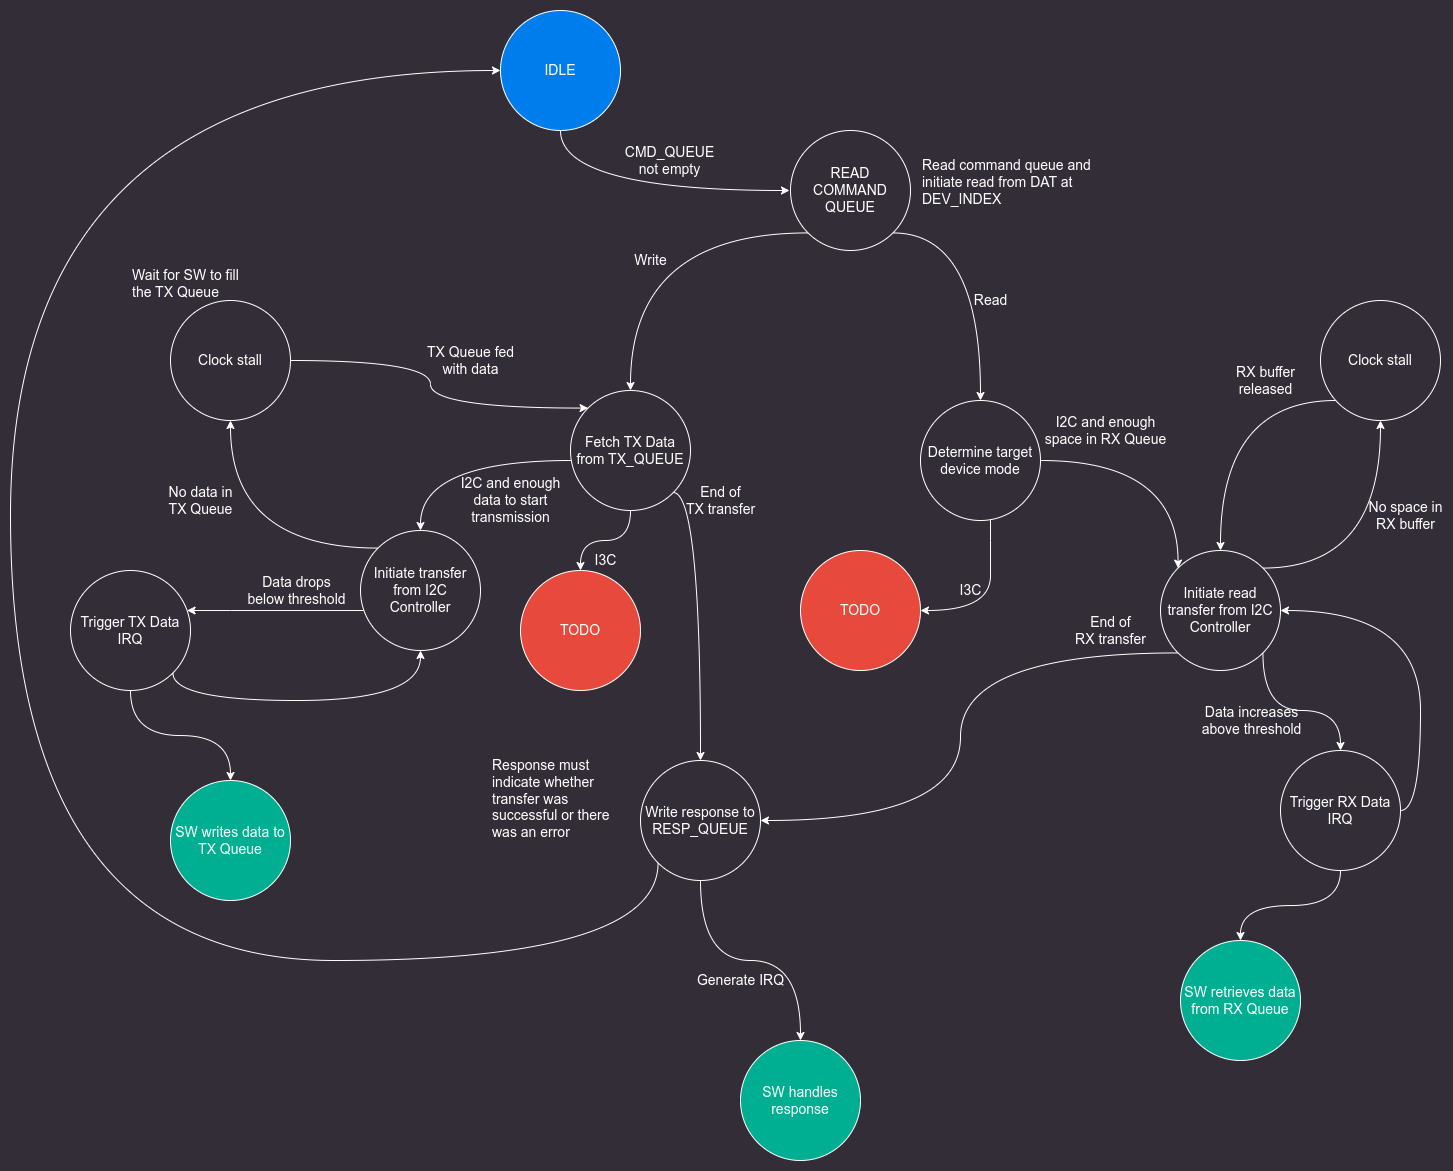

The diagram above was exported from draw.io. Its source (the exported page's mxGraphModel, read from the mxfile embedded in the PNG):
<mxGraphModel dx="2924" dy="1242" grid="1" gridSize="10" guides="1" tooltips="1" connect="1" arrows="1" fold="1" page="0" pageScale="1" pageWidth="850" pageHeight="1100" background="#332D37" math="0" shadow="0">
  <root>
    <mxCell id="0" />
    <mxCell id="1" parent="0" />
    <mxCell id="2" value="CMD_QUEUE&lt;div&gt;not empty&lt;/div&gt;" style="edgeStyle=orthogonalEdgeStyle;rounded=0;orthogonalLoop=1;jettySize=auto;html=1;entryX=0;entryY=0.5;entryDx=0;entryDy=0;strokeColor=#FFFFFF;align=center;verticalAlign=middle;fontFamily=Helvetica;fontSize=14;fontColor=#FFFFFF;fontStyle=0;labelBackgroundColor=none;endArrow=classic;curved=1;exitX=0.5;exitY=1;exitDx=0;exitDy=0;" edge="1" source="3" parent="1">
      <mxGeometry x="0.1764" y="30" relative="1" as="geometry">
        <mxPoint x="23.160797830996216" y="580" as="sourcePoint" />
        <mxPoint x="219" y="600" as="targetPoint" />
        <Array as="points">
          <mxPoint x="-10" y="600" />
        </Array>
        <mxPoint as="offset" />
      </mxGeometry>
    </mxCell>
    <mxCell id="3" value="IDLE" style="ellipse;whiteSpace=wrap;html=1;aspect=fixed;rounded=1;strokeColor=#FFFFFF;align=center;verticalAlign=middle;fontFamily=Helvetica;fontSize=14;fontColor=#FFFFFF;fontStyle=0;fillColor=#007DED;" vertex="1" parent="1">
      <mxGeometry x="-70" y="420" width="120" height="120" as="geometry" />
    </mxCell>
    <mxCell id="4" value="READ&lt;div&gt;COMMAND&lt;/div&gt;&lt;div&gt;QUEUE&lt;/div&gt;" style="ellipse;whiteSpace=wrap;html=1;aspect=fixed;rounded=1;strokeColor=#FFFFFF;align=center;verticalAlign=middle;fontFamily=Helvetica;fontSize=14;fontColor=#FFFFFF;fontStyle=0;fillColor=#332D37;" vertex="1" parent="1">
      <mxGeometry x="220" y="540" width="120" height="120" as="geometry" />
    </mxCell>
    <mxCell id="5" value="Write" style="edgeStyle=orthogonalEdgeStyle;rounded=0;orthogonalLoop=1;jettySize=auto;html=1;strokeColor=#FFFFFF;align=center;verticalAlign=middle;fontFamily=Helvetica;fontSize=14;fontColor=#FFFFFF;fontStyle=0;labelBackgroundColor=none;endArrow=classic;curved=1;exitX=0;exitY=1;exitDx=0;exitDy=0;" edge="1" source="4" target="11" parent="1">
      <mxGeometry x="0.2242" y="20" relative="1" as="geometry">
        <mxPoint x="220" y="660" as="sourcePoint" />
        <mxPoint as="offset" />
      </mxGeometry>
    </mxCell>
    <mxCell id="6" value="Read" style="edgeStyle=orthogonalEdgeStyle;rounded=0;orthogonalLoop=1;jettySize=auto;html=1;strokeColor=#FFFFFF;align=center;verticalAlign=middle;fontFamily=Helvetica;fontSize=14;fontColor=#FFFFFF;fontStyle=0;labelBackgroundColor=none;endArrow=classic;curved=1;exitX=1;exitY=1;exitDx=0;exitDy=0;" edge="1" source="4" target="14" parent="1">
      <mxGeometry x="0.2161" y="10" relative="1" as="geometry">
        <mxPoint x="340" y="660" as="sourcePoint" />
        <mxPoint as="offset" />
      </mxGeometry>
    </mxCell>
    <mxCell id="7" value="Read command queue and initiate read from DAT at DEV_INDEX&amp;nbsp;" style="text;html=1;whiteSpace=wrap;overflow=hidden;rounded=0;fontFamily=Helvetica;fontSize=14;fontColor=#FFFFFF;fontStyle=0;" vertex="1" parent="1">
      <mxGeometry x="350" y="560" width="180" height="70" as="geometry" />
    </mxCell>
    <mxCell id="8" value="I2C and enough&lt;div&gt;data to start&lt;/div&gt;&lt;div&gt;transmission&lt;/div&gt;" style="edgeStyle=orthogonalEdgeStyle;rounded=0;orthogonalLoop=1;jettySize=auto;html=1;strokeColor=#FFFFFF;align=center;verticalAlign=middle;fontFamily=Helvetica;fontSize=14;fontColor=#FFFFFF;fontStyle=0;labelBackgroundColor=none;endArrow=classic;curved=1;" edge="1" source="11" target="16" parent="1">
      <mxGeometry x="-0.449" y="40" relative="1" as="geometry">
        <Array as="points">
          <mxPoint x="-150" y="870" />
        </Array>
        <mxPoint as="offset" />
      </mxGeometry>
    </mxCell>
    <mxCell id="9" value="I3C" style="edgeStyle=orthogonalEdgeStyle;rounded=0;orthogonalLoop=1;jettySize=auto;html=1;strokeColor=#FFFFFF;align=center;verticalAlign=middle;fontFamily=Helvetica;fontSize=14;fontColor=#FFFFFF;fontStyle=0;labelBackgroundColor=none;endArrow=classic;curved=1;" edge="1" source="11" target="17" parent="1">
      <mxGeometry y="20" relative="1" as="geometry">
        <mxPoint as="offset" />
      </mxGeometry>
    </mxCell>
    <mxCell id="10" value="&lt;span style=&quot;text-wrap: wrap;&quot;&gt;End of TX&amp;nbsp;&lt;/span&gt;&lt;span style=&quot;text-wrap: wrap; background-color: initial;&quot;&gt;transfer&lt;/span&gt;" style="edgeStyle=orthogonalEdgeStyle;rounded=0;orthogonalLoop=1;jettySize=auto;html=1;strokeColor=#FFFFFF;align=center;verticalAlign=middle;fontFamily=Helvetica;fontSize=14;fontColor=#FFFFFF;fontStyle=0;labelBackgroundColor=none;endArrow=classic;curved=1;exitX=1;exitY=1;exitDx=0;exitDy=0;" edge="1" source="11" target="25" parent="1">
      <mxGeometry x="-0.7615" y="20" relative="1" as="geometry">
        <Array as="points">
          <mxPoint x="130" y="902" />
        </Array>
        <mxPoint as="offset" />
      </mxGeometry>
    </mxCell>
    <mxCell id="11" value="Fetch TX Data from TX_QUEUE" style="ellipse;whiteSpace=wrap;html=1;aspect=fixed;rounded=1;strokeColor=#FFFFFF;align=center;verticalAlign=middle;fontFamily=Helvetica;fontSize=14;fontColor=#FFFFFF;fontStyle=0;fillColor=#332D37;" vertex="1" parent="1">
      <mxGeometry y="800" width="120" height="120" as="geometry" />
    </mxCell>
    <mxCell id="12" value="I2C and enough&lt;div&gt;space in RX Queue&lt;/div&gt;" style="edgeStyle=orthogonalEdgeStyle;rounded=0;orthogonalLoop=1;jettySize=auto;html=1;strokeColor=#FFFFFF;align=center;verticalAlign=middle;fontFamily=Helvetica;fontSize=14;fontColor=#FFFFFF;fontStyle=0;labelBackgroundColor=none;endArrow=classic;curved=1;entryX=0;entryY=0;entryDx=0;entryDy=0;" edge="1" source="14" target="31" parent="1">
      <mxGeometry x="-0.4667" y="30" relative="1" as="geometry">
        <mxPoint as="offset" />
      </mxGeometry>
    </mxCell>
    <mxCell id="13" value="I3C" style="edgeStyle=orthogonalEdgeStyle;rounded=0;orthogonalLoop=1;jettySize=auto;html=1;strokeColor=#FFFFFF;align=center;verticalAlign=middle;fontFamily=Helvetica;fontSize=14;fontColor=#FFFFFF;fontStyle=0;labelBackgroundColor=none;endArrow=classic;curved=1;" edge="1" source="14" target="35" parent="1">
      <mxGeometry x="-0.1191" y="-20" relative="1" as="geometry">
        <Array as="points">
          <mxPoint x="420" y="950" />
          <mxPoint x="420" y="950" />
        </Array>
        <mxPoint as="offset" />
      </mxGeometry>
    </mxCell>
    <mxCell id="14" value="Determine target device mode" style="ellipse;whiteSpace=wrap;html=1;aspect=fixed;rounded=1;strokeColor=#FFFFFF;align=center;verticalAlign=middle;fontFamily=Helvetica;fontSize=14;fontColor=#FFFFFF;fontStyle=0;fillColor=#332D37;" vertex="1" parent="1">
      <mxGeometry x="350" y="810" width="120" height="120" as="geometry" />
    </mxCell>
    <mxCell id="15" value="Data drops&lt;div&gt;below threshold&lt;/div&gt;" style="edgeStyle=orthogonalEdgeStyle;rounded=0;orthogonalLoop=1;jettySize=auto;html=1;strokeColor=#FFFFFF;align=center;verticalAlign=middle;fontFamily=Helvetica;fontSize=14;fontColor=#FFFFFF;fontStyle=0;labelBackgroundColor=none;endArrow=classic;curved=1;" edge="1" source="16" target="21" parent="1">
      <mxGeometry x="-0.2381" y="-20" relative="1" as="geometry">
        <Array as="points">
          <mxPoint x="-340" y="1020" />
          <mxPoint x="-340" y="1020" />
        </Array>
        <mxPoint as="offset" />
      </mxGeometry>
    </mxCell>
    <mxCell id="16" value="Initiate transfer from I2C Controller" style="ellipse;whiteSpace=wrap;html=1;aspect=fixed;rounded=1;strokeColor=#FFFFFF;align=center;verticalAlign=middle;fontFamily=Helvetica;fontSize=14;fontColor=#FFFFFF;fontStyle=0;fillColor=#332D37;" vertex="1" parent="1">
      <mxGeometry x="-210" y="940" width="120" height="120" as="geometry" />
    </mxCell>
    <mxCell id="17" value="TODO" style="ellipse;whiteSpace=wrap;html=1;aspect=fixed;rounded=1;strokeColor=#FFFFFF;align=center;verticalAlign=middle;fontFamily=Helvetica;fontSize=14;fontColor=#FFFFFF;fontStyle=0;fillColor=#E74A3C;" vertex="1" parent="1">
      <mxGeometry x="-50" y="980" width="120" height="120" as="geometry" />
    </mxCell>
    <mxCell id="18" value="No data in&lt;div&gt;TX Queue&lt;/div&gt;" style="edgeStyle=orthogonalEdgeStyle;rounded=0;orthogonalLoop=1;jettySize=auto;html=1;strokeColor=#FFFFFF;align=center;verticalAlign=middle;fontFamily=Helvetica;fontSize=14;fontColor=#FFFFFF;fontStyle=0;labelBackgroundColor=none;endArrow=classic;curved=1;exitX=0;exitY=0;exitDx=0;exitDy=0;" edge="1" source="16" target="23" parent="1">
      <mxGeometry x="0.4186" y="30" relative="1" as="geometry">
        <mxPoint as="offset" />
      </mxGeometry>
    </mxCell>
    <mxCell id="19" style="edgeStyle=orthogonalEdgeStyle;rounded=0;orthogonalLoop=1;jettySize=auto;html=1;entryX=0.5;entryY=1;entryDx=0;entryDy=0;strokeColor=#FFFFFF;align=center;verticalAlign=middle;fontFamily=Helvetica;fontSize=14;fontColor=#FFFFFF;fontStyle=0;labelBackgroundColor=none;endArrow=classic;curved=1;exitX=1;exitY=1;exitDx=0;exitDy=0;" edge="1" source="21" target="16" parent="1">
      <mxGeometry relative="1" as="geometry">
        <Array as="points">
          <mxPoint x="-398" y="1110" />
          <mxPoint x="-150" y="1110" />
        </Array>
      </mxGeometry>
    </mxCell>
    <mxCell id="20" value="" style="edgeStyle=orthogonalEdgeStyle;rounded=0;orthogonalLoop=1;jettySize=auto;html=1;strokeColor=#FFFFFF;align=center;verticalAlign=middle;fontFamily=Helvetica;fontSize=14;fontColor=#FFFFFF;fontStyle=0;labelBackgroundColor=none;endArrow=classic;curved=1;" edge="1" source="21" target="39" parent="1">
      <mxGeometry relative="1" as="geometry" />
    </mxCell>
    <mxCell id="21" value="Trigger TX&amp;nbsp;&lt;span style=&quot;background-color: initial;&quot;&gt;Data IRQ&lt;/span&gt;" style="ellipse;whiteSpace=wrap;html=1;aspect=fixed;rounded=1;strokeColor=#FFFFFF;align=center;verticalAlign=middle;fontFamily=Helvetica;fontSize=14;fontColor=#FFFFFF;fontStyle=0;fillColor=#332D37;" vertex="1" parent="1">
      <mxGeometry x="-500" y="980" width="120" height="120" as="geometry" />
    </mxCell>
    <mxCell id="22" value="TX Queue fed&lt;div&gt;with data&lt;/div&gt;" style="edgeStyle=orthogonalEdgeStyle;rounded=0;orthogonalLoop=1;jettySize=auto;html=1;entryX=0;entryY=0;entryDx=0;entryDy=0;strokeColor=#FFFFFF;align=center;verticalAlign=middle;fontFamily=Helvetica;fontSize=14;fontColor=#FFFFFF;fontStyle=0;labelBackgroundColor=none;endArrow=classic;curved=1;flowAnimation=0;startArrow=none;startFill=0;endFill=1;" edge="1" source="23" target="11" parent="1">
      <mxGeometry x="-0.1888" y="40" relative="1" as="geometry">
        <mxPoint as="offset" />
      </mxGeometry>
    </mxCell>
    <mxCell id="23" value="Clock stall" style="ellipse;whiteSpace=wrap;html=1;aspect=fixed;rounded=1;strokeColor=#FFFFFF;align=center;verticalAlign=middle;fontFamily=Helvetica;fontSize=14;fontColor=#FFFFFF;fontStyle=0;fillColor=#332D37;" vertex="1" parent="1">
      <mxGeometry x="-400" y="710" width="120" height="120" as="geometry" />
    </mxCell>
    <mxCell id="24" value="Generate IRQ" style="edgeStyle=orthogonalEdgeStyle;rounded=0;orthogonalLoop=1;jettySize=auto;html=1;strokeColor=#FFFFFF;align=center;verticalAlign=middle;fontFamily=Helvetica;fontSize=14;fontColor=#FFFFFF;fontStyle=0;labelBackgroundColor=none;endArrow=classic;curved=1;" edge="1" source="25" target="27" parent="1">
      <mxGeometry x="-0.0769" y="-20" relative="1" as="geometry">
        <mxPoint as="offset" />
      </mxGeometry>
    </mxCell>
    <mxCell id="25" value="Write response to RESP_QUEUE" style="ellipse;whiteSpace=wrap;html=1;aspect=fixed;rounded=1;strokeColor=#FFFFFF;align=center;verticalAlign=middle;fontFamily=Helvetica;fontSize=14;fontColor=#FFFFFF;fontStyle=0;fillColor=#332D37;" vertex="1" parent="1">
      <mxGeometry x="70" y="1170" width="120" height="120" as="geometry" />
    </mxCell>
    <mxCell id="26" style="edgeStyle=orthogonalEdgeStyle;rounded=0;orthogonalLoop=1;jettySize=auto;html=1;entryX=0;entryY=0.5;entryDx=0;entryDy=0;strokeColor=#FFFFFF;align=center;verticalAlign=middle;fontFamily=Helvetica;fontSize=14;fontColor=#FFFFFF;fontStyle=0;labelBackgroundColor=none;endArrow=classic;curved=1;exitX=0;exitY=1;exitDx=0;exitDy=0;" edge="1" source="25" target="3" parent="1">
      <mxGeometry relative="1" as="geometry">
        <Array as="points">
          <mxPoint x="88" y="1370" />
          <mxPoint x="-560" y="1370" />
          <mxPoint x="-560" y="480" />
        </Array>
      </mxGeometry>
    </mxCell>
    <mxCell id="27" value="SW handles response" style="ellipse;whiteSpace=wrap;html=1;aspect=fixed;rounded=1;strokeColor=#FFFFFF;align=center;verticalAlign=middle;fontFamily=Helvetica;fontSize=14;fontColor=#FFFFFF;fontStyle=0;fillColor=#00AF91;" vertex="1" parent="1">
      <mxGeometry x="170" y="1450" width="120" height="120" as="geometry" />
    </mxCell>
    <mxCell id="28" value="Data increases&lt;div&gt;above threshold&lt;/div&gt;" style="edgeStyle=orthogonalEdgeStyle;rounded=0;orthogonalLoop=1;jettySize=auto;html=1;strokeColor=#FFFFFF;align=center;verticalAlign=middle;fontFamily=Helvetica;fontSize=14;fontColor=#FFFFFF;fontStyle=0;labelBackgroundColor=none;endArrow=classic;curved=1;exitX=1;exitY=1;exitDx=0;exitDy=0;" edge="1" source="31" target="34" parent="1">
      <mxGeometry x="-0.3423" y="-16" relative="1" as="geometry">
        <mxPoint x="-12" y="-6" as="offset" />
      </mxGeometry>
    </mxCell>
    <mxCell id="29" value="End of&lt;div&gt;RX transfer&lt;/div&gt;" style="edgeStyle=orthogonalEdgeStyle;rounded=0;orthogonalLoop=1;jettySize=auto;html=1;entryX=1;entryY=0.5;entryDx=0;entryDy=0;strokeColor=#FFFFFF;align=center;verticalAlign=middle;fontFamily=Helvetica;fontSize=14;fontColor=#FFFFFF;fontStyle=0;labelBackgroundColor=none;endArrow=classic;curved=1;exitX=0;exitY=1;exitDx=0;exitDy=0;" edge="1" source="31" target="25" parent="1">
      <mxGeometry x="-0.769" y="-22" relative="1" as="geometry">
        <mxPoint as="offset" />
      </mxGeometry>
    </mxCell>
    <mxCell id="30" value="No space in&lt;div&gt;RX buffer&lt;/div&gt;" style="edgeStyle=orthogonalEdgeStyle;rounded=0;orthogonalLoop=1;jettySize=auto;html=1;strokeColor=#FFFFFF;align=center;verticalAlign=middle;fontFamily=Helvetica;fontSize=14;fontColor=#FFFFFF;fontStyle=0;labelBackgroundColor=none;endArrow=classic;curved=1;exitX=1;exitY=0;exitDx=0;exitDy=0;" edge="1" source="31" target="41" parent="1">
      <mxGeometry x="0.2857" y="-25" relative="1" as="geometry">
        <mxPoint as="offset" />
      </mxGeometry>
    </mxCell>
    <mxCell id="31" value="Initiate read transfer from I2C Controller" style="ellipse;whiteSpace=wrap;html=1;aspect=fixed;rounded=1;strokeColor=#FFFFFF;align=center;verticalAlign=middle;fontFamily=Helvetica;fontSize=14;fontColor=#FFFFFF;fontStyle=0;fillColor=#332D37;" vertex="1" parent="1">
      <mxGeometry x="590" y="960" width="120" height="120" as="geometry" />
    </mxCell>
    <mxCell id="32" value="" style="edgeStyle=orthogonalEdgeStyle;rounded=0;orthogonalLoop=1;jettySize=auto;html=1;entryX=1;entryY=0.5;entryDx=0;entryDy=0;strokeColor=#FFFFFF;align=center;verticalAlign=middle;fontFamily=Helvetica;fontSize=14;fontColor=#FFFFFF;fontStyle=0;labelBackgroundColor=none;endArrow=classic;curved=1;exitX=1;exitY=0.5;exitDx=0;exitDy=0;" edge="1" source="34" target="31" parent="1">
      <mxGeometry y="-30" relative="1" as="geometry">
        <mxPoint as="offset" />
      </mxGeometry>
    </mxCell>
    <mxCell id="33" value="" style="edgeStyle=orthogonalEdgeStyle;rounded=0;orthogonalLoop=1;jettySize=auto;html=1;strokeColor=#FFFFFF;align=center;verticalAlign=middle;fontFamily=Helvetica;fontSize=14;fontColor=#FFFFFF;fontStyle=0;labelBackgroundColor=none;endArrow=classic;curved=1;" edge="1" source="34" target="38" parent="1">
      <mxGeometry relative="1" as="geometry" />
    </mxCell>
    <mxCell id="34" value="Trigger RX Data IRQ" style="ellipse;whiteSpace=wrap;html=1;aspect=fixed;rounded=1;strokeColor=#FFFFFF;align=center;verticalAlign=middle;fontFamily=Helvetica;fontSize=14;fontColor=#FFFFFF;fontStyle=0;fillColor=#332D37;" vertex="1" parent="1">
      <mxGeometry x="710" y="1160" width="120" height="120" as="geometry" />
    </mxCell>
    <mxCell id="35" value="TODO" style="ellipse;whiteSpace=wrap;html=1;aspect=fixed;rounded=1;strokeColor=#FFFFFF;align=center;verticalAlign=middle;fontFamily=Helvetica;fontSize=14;fontColor=#FFFFFF;fontStyle=0;fillColor=#E74A3C;" vertex="1" parent="1">
      <mxGeometry x="230" y="960" width="120" height="120" as="geometry" />
    </mxCell>
    <mxCell id="36" value="Wait for SW to fill the TX Queue" style="text;html=1;whiteSpace=wrap;overflow=hidden;rounded=0;fontFamily=Helvetica;fontSize=14;fontColor=#FFFFFF;fontStyle=0;" vertex="1" parent="1">
      <mxGeometry x="-440" y="670" width="130" height="50" as="geometry" />
    </mxCell>
    <mxCell id="37" value="Response must indicate whether transfer was successful or there was an error" style="text;html=1;whiteSpace=wrap;overflow=hidden;rounded=0;fontFamily=Helvetica;fontSize=14;fontColor=#FFFFFF;fontStyle=0;" vertex="1" parent="1">
      <mxGeometry x="-80" y="1160" width="140" height="120" as="geometry" />
    </mxCell>
    <mxCell id="38" value="SW retrieves data from RX Queue" style="ellipse;whiteSpace=wrap;html=1;aspect=fixed;rounded=1;strokeColor=#FFFFFF;align=center;verticalAlign=middle;fontFamily=Helvetica;fontSize=14;fontColor=#FFFFFF;fontStyle=0;fillColor=#00AF91;" vertex="1" parent="1">
      <mxGeometry x="610" y="1350" width="120" height="120" as="geometry" />
    </mxCell>
    <mxCell id="39" value="SW writes data to TX Queue" style="ellipse;whiteSpace=wrap;html=1;aspect=fixed;rounded=1;strokeColor=#FFFFFF;align=center;verticalAlign=middle;fontFamily=Helvetica;fontSize=14;fontColor=#FFFFFF;fontStyle=0;fillColor=#00AF91;" vertex="1" parent="1">
      <mxGeometry x="-400" y="1190" width="120" height="120" as="geometry" />
    </mxCell>
    <mxCell id="40" value="RX buffer&lt;div&gt;released&lt;/div&gt;" style="edgeStyle=orthogonalEdgeStyle;rounded=0;orthogonalLoop=1;jettySize=auto;html=1;entryX=0.5;entryY=0;entryDx=0;entryDy=0;strokeColor=#FFFFFF;align=center;verticalAlign=middle;fontFamily=Helvetica;fontSize=14;fontColor=#FFFFFF;fontStyle=0;labelBackgroundColor=none;endArrow=classic;curved=1;" edge="1" source="41" target="31" parent="1">
      <mxGeometry x="-0.4676" y="-20" relative="1" as="geometry">
        <Array as="points">
          <mxPoint x="650" y="810" />
        </Array>
        <mxPoint as="offset" />
      </mxGeometry>
    </mxCell>
    <mxCell id="41" value="Clock stall" style="ellipse;whiteSpace=wrap;html=1;aspect=fixed;rounded=1;strokeColor=#FFFFFF;align=center;verticalAlign=middle;fontFamily=Helvetica;fontSize=14;fontColor=#FFFFFF;fontStyle=0;fillColor=#332D37;" vertex="1" parent="1">
      <mxGeometry x="750" y="710" width="120" height="120" as="geometry" />
    </mxCell>
  </root>
</mxGraphModel>